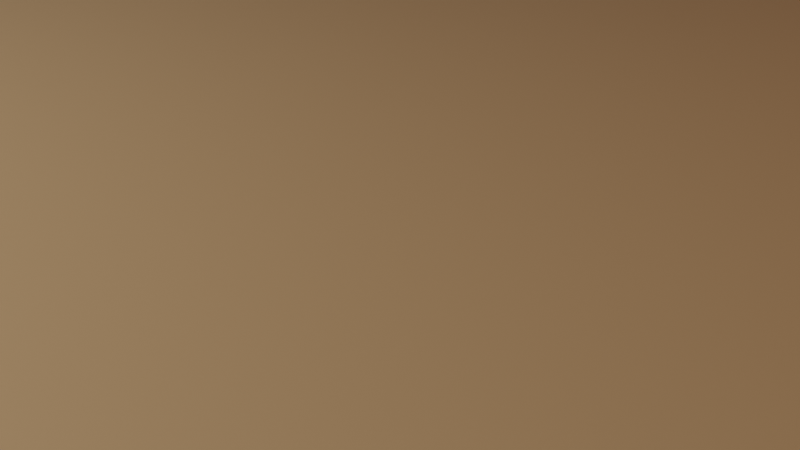 # Source: render_scene.blend  (saved by Blender 2.80.45; exported with 4.5.12 LTS)
import bpy
from mathutils import Matrix  # noqa: F401  (used for matrix-valued properties, if any)

bpy.ops.wm.read_factory_settings(use_empty=True)
scene = bpy.context.scene
scene.name = 'Scene'

# ---- collections
col_collection = bpy.data.collections.new('Collection'); scene.collection.children.link(col_collection)

# ---- materials (node trees are filled in below, after node groups)
mat_material_001 = bpy.data.materials.new('Material.001')
mat_material_001.use_transparent_shadow = False
mat_material_001.roughness = 0.25

# ---- material node trees
mat_material_001.use_nodes = True; mat_material_001.node_tree.nodes.clear()
_N = mat_material_001.node_tree.nodes; _L = mat_material_001.node_tree.links
n0 = _N.new('ShaderNodeOutputMaterial'); n0.name = 'Material Output'; n0.location = (300, 300)
n1 = _N.new('ShaderNodeBsdfPrincipled'); n1.name = 'Principled BSDF'; n1.location = (10, 300)
n1.distribution = 'GGX'
n1.subsurface_method = 'BURLEY'
n1.inputs[0].default_value = (0.5596, 0.3477, 0.1777, 1.0)
n1.inputs[3].default_value = 1.45
_L.new(n1.outputs[0], n0.inputs[0])
n0.is_active_output = True

# ---- world
world_world = bpy.data.worlds.new('World'); scene.world = world_world
world_world.use_nodes = True; world_world.node_tree.nodes.clear()
_N = world_world.node_tree.nodes; _L = world_world.node_tree.links
n0 = _N.new('ShaderNodeOutputWorld'); n0.name = 'World Output'; n0.location = (300, 300)
n1 = _N.new('ShaderNodeBackground'); n1.name = 'Background'; n1.location = (10, 300)
n1.inputs[0].default_value = (0.05088, 0.05088, 0.05088, 1.0)
_L.new(n1.outputs[0], n0.inputs[0])
n0.is_active_output = True
world_world.color = (0.05088, 0.05088, 0.05088)
world_world.use_sun_shadow = False
world_world.sun_shadow_jitter_overblur = 0.0

# ---- cameras
cam_camera = bpy.data.cameras.new('Camera')
cam_camera.clip_end = 100.0
cam_camera.ortho_scale = 7.314
cam_camera.dof.focus_distance = 0.0
cam_camera.dof.aperture_fstop = 128.0

# ---- lights
light_light = bpy.data.lights.new('Light', 'POINT')
light_light.transmission_factor = 0.0
light_light.cutoff_distance = 30.0
light_light.energy = 1500.0
light_light.shadow_buffer_clip_start = 1.001
light_light.shadow_soft_size = 0.1
light_light.shadow_maximum_resolution = 0.006
light_light.use_absolute_resolution = True
light_spot = bpy.data.lights.new('Spot', 'SPOT')
light_spot.transmission_factor = 0.0
light_spot.energy = 1500.0
light_spot.shadow_buffer_clip_start = 0.5
light_spot.shadow_soft_size = 0.25
light_spot.shadow_maximum_resolution = 0.006
light_spot.use_absolute_resolution = True
light_spot_001 = bpy.data.lights.new('Spot.001', 'SPOT')
light_spot_001.color = (1.0, 0.3907, 0.08637)
light_spot_001.transmission_factor = 0.0
light_spot_001.energy = 1500.0
light_spot_001.shadow_buffer_clip_start = 0.5
light_spot_001.shadow_soft_size = 0.25
light_spot_001.shadow_maximum_resolution = 0.006
light_spot_001.use_absolute_resolution = True

# ---- meshes
me_plane = bpy.data.meshes.new('Plane')
me_plane.from_pydata([(-1.0, -1.0, 0.0), (1.0, -1.0, 0.0), (-1.0, 1.0, 0.0), (1.0, 1.0, 0.0)], [], [(0, 1, 3, 2)])
_uv = me_plane.uv_layers.new(name='UVMap')
_uv.uv.foreach_set('vector', [0.0, 0.0, 1.0, 0.0, 1.0, 1.0, 0.0, 1.0])
me_plane.materials.append(mat_material_001)
me_plane.use_remesh_preserve_volume = False
me_plane.use_remesh_preserve_attributes = False
me_plane.use_mirror_vertex_groups = False
me_plane.update()

# ---- objects
ob_light = bpy.data.objects.new('Light', light_light)
ob_camera = bpy.data.objects.new('Camera', cam_camera)
ob_plane = bpy.data.objects.new('Plane', me_plane)
ob_spot = bpy.data.objects.new('Spot', light_spot)
ob_spot_001 = bpy.data.objects.new('Spot.001', light_spot_001)

# ---- transforms, parenting, visibility, modifiers, constraints
ob_light.location = (1.073, 7.334, 5.271)
ob_light.rotation_euler = (0.6503, 0.05522, 1.866)
ob_light.lock_rotations_4d = False
ob_light.empty_display_type = 'ARROWS'
ob_light.color = (0.0, 0.0, 0.0, 0.0)
ob_light.lineart.crease_threshold = 0.0
ob_camera.location = (-2.803, 0.7529, 1.934)
ob_camera.rotation_euler = (1.095, 0.01314, -1.827)
ob_camera.scale = (1.0, 1.0, 1.0)
ob_camera.lock_rotations_4d = False
ob_camera.empty_display_type = 'ARROWS'
ob_camera.color = (0.0, 0.0, 0.0, 0.0)
ob_camera.display_type = 'WIRE'
ob_camera.lineart.crease_threshold = 0.0
ob_plane.location = (-0.0375, 0.04468, -1.863e-09)
ob_plane.scale = (-214.3, -214.3, -214.3)
ob_plane.lineart.crease_threshold = 0.0
ob_spot.location = (-5.965, 12.86, 10.83)
ob_spot.rotation_euler = (-0.9011, -0.2001, 0.2668)
ob_spot.lineart.crease_threshold = 0.0
ob_spot_001.location = (-6.105, -13.42, 7.194)
ob_spot_001.rotation_euler = (0.9577, -0.7087, -0.008869)
ob_spot_001.lineart.crease_threshold = 0.0

# ---- collection membership
col_collection.objects.link(ob_light)
col_collection.objects.link(ob_camera)
col_collection.objects.link(ob_plane)
col_collection.objects.link(ob_spot)
col_collection.objects.link(ob_spot_001)

# ---- scene / render settings (as saved in the file)
scene.camera = ob_camera
scene.frame_start = 1; scene.frame_end = 250; scene.frame_set(140)
scene.render.engine = 'BLENDER_EEVEE_NEXT'
scene.render.resolution_percentage = 50
scene.cycles.use_denoising = False
scene.cycles.samples = 128
scene.cycles.sampling_pattern = 'TABULATED_SOBOL'
scene.cycles.use_adaptive_sampling = False
scene.cycles.use_light_tree = False
scene.view_settings.view_transform = 'Filmic'
bpy.context.view_layer.update()
